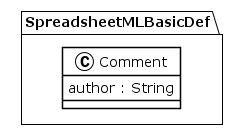

The diagram above was rendered by PlantUML. Its source (embedded in the PNG):
@startuml
!theme plain
package SpreadsheetMLBasicDef {
class Comment {
	 author : String
}
}
@enduml